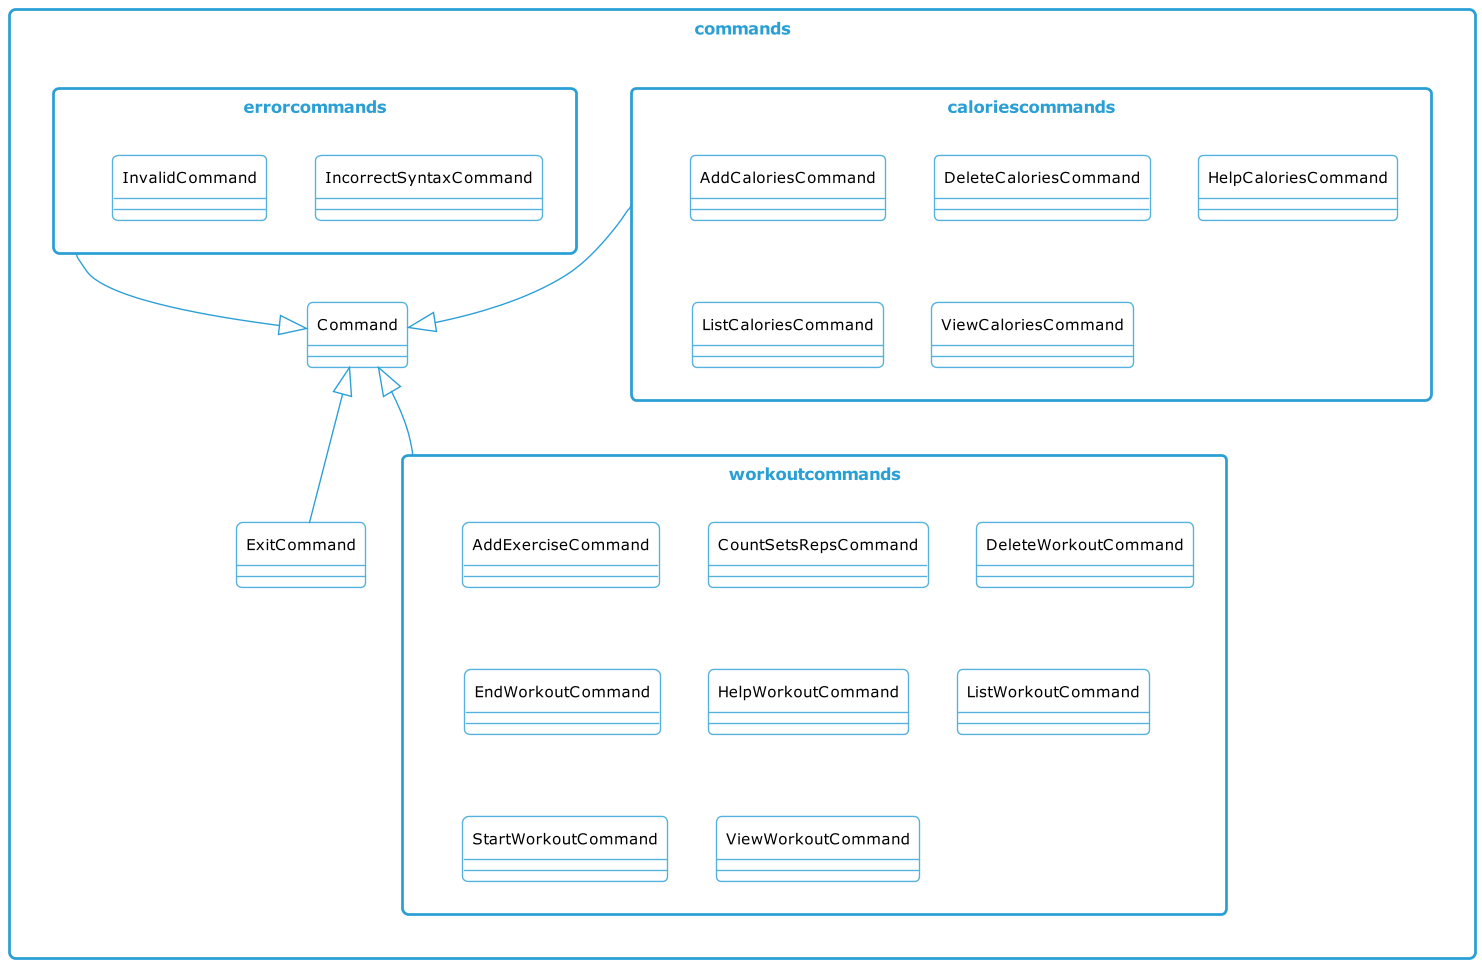

The diagram above was rendered by PlantUML. Its source (embedded in the PNG):
@startuml
!include Style.puml

Package "commands"<<Rectangle>>{
    class Command
    class ExitCommand

Package "workoutcommands"<<Rectangle>>{
    class AddExerciseCommand
    class CountSetsRepsCommand
    class DeleteWorkoutCommand
    class EndWorkoutCommand
    class HelpWorkoutCommand
    class ListWorkoutCommand
    class StartWorkoutCommand
    class ViewWorkoutCommand
}
Package "caloriescommands"<<Rectangle>>{
    class AddCaloriesCommand
    class DeleteCaloriesCommand
    class HelpCaloriesCommand
    class ListCaloriesCommand
    class ViewCaloriesCommand
}
Package "errorcommands"<<Rectangle>>{
    class IncorrectSyntaxCommand
    class InvalidCommand
}

}

Command <|-up- "errorcommands"
Command <|-down- "workoutcommands"
Command <|-up- "caloriescommands"
Command <|-down- "ExitCommand"
@enduml